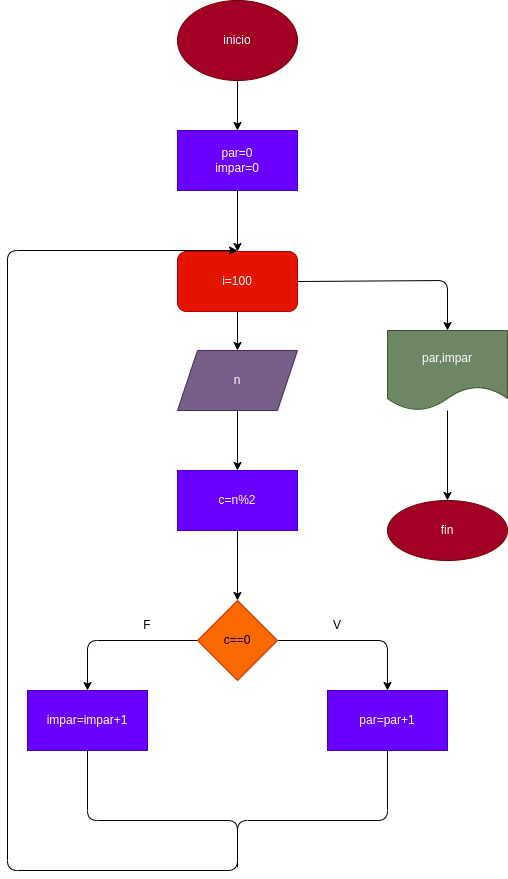

The diagram above was exported from draw.io. Its source (the exported page's mxGraphModel, read from the mxfile embedded in the PNG):
<mxGraphModel dx="564" dy="411" grid="1" gridSize="10" guides="1" tooltips="1" connect="1" arrows="1" fold="1" page="1" pageScale="1" pageWidth="850" pageHeight="1100" math="0" shadow="0">
  <root>
    <mxCell id="0" />
    <mxCell id="1" parent="0" />
    <mxCell id="4" value="" style="edgeStyle=none;html=1;" edge="1" parent="1" source="2">
      <mxGeometry relative="1" as="geometry">
        <mxPoint x="270" y="150" as="targetPoint" />
      </mxGeometry>
    </mxCell>
    <mxCell id="2" value="inicio" style="ellipse;whiteSpace=wrap;html=1;fillColor=#a20025;fontColor=#ffffff;strokeColor=#6F0000;" vertex="1" parent="1">
      <mxGeometry x="210" y="20" width="120" height="80" as="geometry" />
    </mxCell>
    <mxCell id="9" value="" style="edgeStyle=none;html=1;" edge="1" parent="1" source="7" target="8">
      <mxGeometry relative="1" as="geometry" />
    </mxCell>
    <mxCell id="7" value="par=0&lt;br&gt;impar=0" style="rounded=0;whiteSpace=wrap;html=1;fillColor=#6a00ff;fontColor=#ffffff;strokeColor=#3700CC;" vertex="1" parent="1">
      <mxGeometry x="210" y="150" width="120" height="60" as="geometry" />
    </mxCell>
    <mxCell id="11" value="" style="edgeStyle=none;html=1;" edge="1" parent="1" source="8" target="10">
      <mxGeometry relative="1" as="geometry" />
    </mxCell>
    <mxCell id="26" style="edgeStyle=none;html=1;exitX=1;exitY=0.5;exitDx=0;exitDy=0;" edge="1" parent="1" source="8" target="27">
      <mxGeometry relative="1" as="geometry">
        <mxPoint x="480" y="370" as="targetPoint" />
        <Array as="points">
          <mxPoint x="480" y="300" />
        </Array>
      </mxGeometry>
    </mxCell>
    <mxCell id="8" value="i=100" style="rounded=1;whiteSpace=wrap;html=1;fillColor=#e51400;fontColor=#ffffff;strokeColor=#B20000;" vertex="1" parent="1">
      <mxGeometry x="210" y="271" width="120" height="60" as="geometry" />
    </mxCell>
    <mxCell id="13" value="" style="edgeStyle=none;html=1;" edge="1" parent="1" source="10" target="12">
      <mxGeometry relative="1" as="geometry" />
    </mxCell>
    <mxCell id="10" value="n" style="shape=parallelogram;perimeter=parallelogramPerimeter;whiteSpace=wrap;html=1;fixedSize=1;fillColor=#76608a;fontColor=#ffffff;strokeColor=#432D57;" vertex="1" parent="1">
      <mxGeometry x="210" y="370" width="120" height="60" as="geometry" />
    </mxCell>
    <mxCell id="15" value="" style="edgeStyle=none;html=1;" edge="1" parent="1" source="12" target="14">
      <mxGeometry relative="1" as="geometry" />
    </mxCell>
    <mxCell id="12" value="c=n%2" style="whiteSpace=wrap;html=1;fillColor=#6a00ff;fontColor=#ffffff;strokeColor=#3700CC;" vertex="1" parent="1">
      <mxGeometry x="210" y="490" width="120" height="60" as="geometry" />
    </mxCell>
    <mxCell id="16" style="edgeStyle=none;html=1;exitX=1;exitY=0.5;exitDx=0;exitDy=0;" edge="1" parent="1" source="14" target="17">
      <mxGeometry relative="1" as="geometry">
        <mxPoint x="420" y="740" as="targetPoint" />
        <Array as="points">
          <mxPoint x="420" y="660" />
        </Array>
      </mxGeometry>
    </mxCell>
    <mxCell id="18" style="edgeStyle=none;html=1;exitX=0;exitY=0.5;exitDx=0;exitDy=0;" edge="1" parent="1" source="14" target="19">
      <mxGeometry relative="1" as="geometry">
        <mxPoint x="120" y="710" as="targetPoint" />
        <Array as="points">
          <mxPoint x="120" y="660" />
        </Array>
      </mxGeometry>
    </mxCell>
    <mxCell id="14" value="c==0" style="rhombus;whiteSpace=wrap;html=1;fillColor=#fa6800;fontColor=#000000;strokeColor=#C73500;" vertex="1" parent="1">
      <mxGeometry x="230" y="620" width="80" height="80" as="geometry" />
    </mxCell>
    <mxCell id="23" style="edgeStyle=none;html=1;exitX=0.5;exitY=1;exitDx=0;exitDy=0;" edge="1" parent="1" source="17">
      <mxGeometry relative="1" as="geometry">
        <mxPoint x="270" y="270" as="targetPoint" />
        <Array as="points">
          <mxPoint x="420" y="840" />
          <mxPoint x="270" y="840" />
          <mxPoint x="270" y="890" />
          <mxPoint x="40" y="890" />
          <mxPoint x="40" y="270" />
        </Array>
      </mxGeometry>
    </mxCell>
    <mxCell id="17" value="par=par+1" style="rounded=0;whiteSpace=wrap;html=1;fillColor=#6a00ff;fontColor=#ffffff;strokeColor=#3700CC;" vertex="1" parent="1">
      <mxGeometry x="360" y="710" width="120" height="60" as="geometry" />
    </mxCell>
    <mxCell id="19" value="impar=impar+1" style="rounded=0;whiteSpace=wrap;html=1;fillColor=#6a00ff;fontColor=#ffffff;strokeColor=#3700CC;" vertex="1" parent="1">
      <mxGeometry x="60" y="710" width="120" height="60" as="geometry" />
    </mxCell>
    <mxCell id="20" value="F" style="text;html=1;strokeColor=none;fillColor=none;align=center;verticalAlign=middle;whiteSpace=wrap;rounded=0;" vertex="1" parent="1">
      <mxGeometry x="150" y="630" width="60" height="30" as="geometry" />
    </mxCell>
    <mxCell id="21" value="V" style="text;html=1;strokeColor=none;fillColor=none;align=center;verticalAlign=middle;whiteSpace=wrap;rounded=0;" vertex="1" parent="1">
      <mxGeometry x="340" y="630" width="60" height="30" as="geometry" />
    </mxCell>
    <mxCell id="24" value="" style="endArrow=none;html=1;" edge="1" parent="1" source="19">
      <mxGeometry width="50" height="50" relative="1" as="geometry">
        <mxPoint x="120" y="780" as="sourcePoint" />
        <mxPoint x="270" y="880" as="targetPoint" />
        <Array as="points">
          <mxPoint x="120" y="840" />
          <mxPoint x="270" y="840" />
          <mxPoint x="270" y="890" />
        </Array>
      </mxGeometry>
    </mxCell>
    <mxCell id="29" value="" style="edgeStyle=none;html=1;" edge="1" parent="1" source="27" target="28">
      <mxGeometry relative="1" as="geometry" />
    </mxCell>
    <mxCell id="27" value="par,impar" style="shape=document;whiteSpace=wrap;html=1;boundedLbl=1;fillColor=#6d8764;fontColor=#ffffff;strokeColor=#3A5431;" vertex="1" parent="1">
      <mxGeometry x="420" y="350" width="120" height="80" as="geometry" />
    </mxCell>
    <mxCell id="28" value="fin" style="ellipse;whiteSpace=wrap;html=1;fillColor=#a20025;fontColor=#ffffff;strokeColor=#6F0000;" vertex="1" parent="1">
      <mxGeometry x="420" y="520" width="120" height="60" as="geometry" />
    </mxCell>
  </root>
</mxGraphModel>